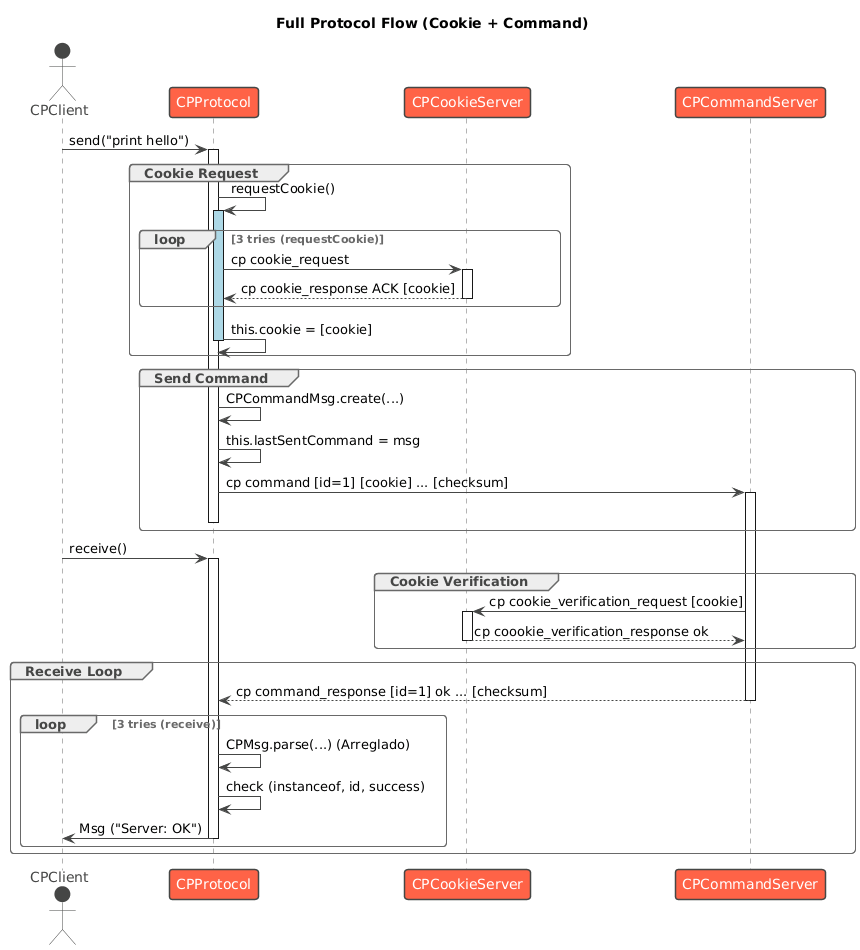

The diagram above was rendered by PlantUML. Its source (embedded in the PNG):
@startuml
!theme vibrant

title Full Protocol Flow (Cookie + Command)
skinparam ParticipantPadding 20
skinparam BoxPadding 10

actor CPClient as Client
participant CPProtocol as ClientProto
participant CPCookieServer as CookieSrv
participant CPCommandServer as CmdSrv

Client -> ClientProto: send("print hello")
activate ClientProto

    group Cookie Request
        ClientProto -> ClientProto: requestCookie()
        activate ClientProto #LightBlue
            loop 3 tries (requestCookie)
                ClientProto -> CookieSrv: cp cookie_request
                activate CookieSrv
                CookieSrv --> ClientProto: cp cookie_response ACK [cookie]
                deactivate CookieSrv
            end
        ClientProto -> ClientProto: this.cookie = [cookie]
        deactivate ClientProto
    end

    group Send Command
        ClientProto -> ClientProto: CPCommandMsg.create(...)
        ClientProto -> ClientProto: this.lastSentCommand = msg
        ClientProto -> CmdSrv: cp command [id=1] [cookie] ... [checksum]
        activate CmdSrv
        deactivate ClientProto
    end

Client -> ClientProto: receive()
activate ClientProto

    group Cookie Verification
        CmdSrv -> CookieSrv: cp cookie_verification_request [cookie]
        activate CookieSrv
        CookieSrv --> CmdSrv: cp coookie_verification_response ok
        deactivate CookieSrv
    end

    group Receive Loop
        CmdSrv --> ClientProto: cp command_response [id=1] ok ... [checksum]
        deactivate CmdSrv

        loop 3 tries (receive)
            ClientProto -> ClientProto: CPMsg.parse(...) (Arreglado)
            ClientProto -> ClientProto: check (instanceof, id, success)

            ClientProto -> Client: Msg ("Server: OK")
            deactivate ClientProto
        end
    end
@enduml